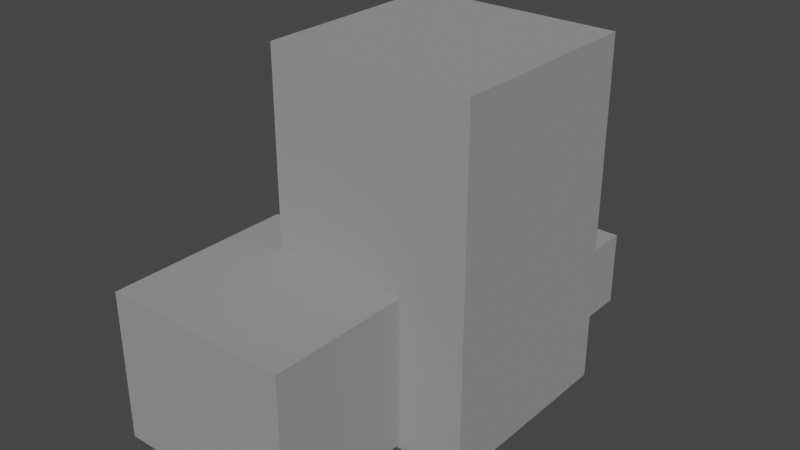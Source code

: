 # Source: rock2.blend  (saved by Blender 3.6.11; exported with 4.5.12 LTS)
import bpy
from mathutils import Matrix  # noqa: F401  (used for matrix-valued properties, if any)

bpy.ops.wm.read_factory_settings(use_empty=True)
scene = bpy.context.scene
scene.name = 'Scene'

# ---- collections
col_collection = bpy.data.collections.new('Collection'); scene.collection.children.link(col_collection)

# ---- materials (node trees are filled in below, after node groups)
mat_material = bpy.data.materials.new('Material')
mat_material.alpha_threshold = 0.0
mat_material.use_transparent_shadow = False
mat_material.roughness = 0.5
mat_material.line_color = (0.0, 0.0, 0.0, 1.0)

# ---- material node trees
mat_material.use_nodes = True; mat_material.node_tree.nodes.clear()
_N = mat_material.node_tree.nodes; _L = mat_material.node_tree.links
n0 = _N.new('ShaderNodeOutputMaterial'); n0.name = 'Material Output'; n0.location = (300, 300)
n1 = _N.new('ShaderNodeBsdfPrincipled'); n1.name = 'Principled BSDF'; n1.location = (10, 300)
n1.distribution = 'GGX'
n1.subsurface_method = 'RANDOM_WALK_SKIN'
n1.inputs[0].default_value = (0.3108, 0.3108, 0.3108, 1.0)
n1.inputs[2].default_value = 1.0
n1.inputs[3].default_value = 1.45
n1.inputs[27].default_value = (0.0, 0.0, 0.0, 1.0)
n1.inputs[28].default_value = 1.0
_L.new(n1.outputs[0], n0.inputs[0])
n0.is_active_output = True

# ---- world
world_world = bpy.data.worlds.new('World'); scene.world = world_world
world_world.use_nodes = True; world_world.node_tree.nodes.clear()
_N = world_world.node_tree.nodes; _L = world_world.node_tree.links
n0 = _N.new('ShaderNodeOutputWorld'); n0.name = 'World Output'; n0.location = (300, 300)
n1 = _N.new('ShaderNodeBackground'); n1.name = 'Background'; n1.location = (10, 300)
n1.inputs[0].default_value = (0.05088, 0.05088, 0.05088, 1.0)
_L.new(n1.outputs[0], n0.inputs[0])
n0.is_active_output = True
world_world.color = (0.05088, 0.05088, 0.05088)
world_world.use_sun_shadow = False
world_world.sun_shadow_jitter_overblur = 0.0

# ---- meshes
me_cube = bpy.data.meshes.new('Cube')
me_cube.from_pydata([(1.0, 1.0, 1.0), (1.0, 1.0, -1.0), (1.0, -1.0, 1.0), (1.0, -1.0, -1.0), (-1.0, 1.0, 1.0), (-1.0, 1.0, -1.0), (-1.0, -1.0, 1.0), (-1.0, -1.0, -1.0)], [], [(0, 4, 6, 2), (3, 2, 6, 7), (7, 6, 4, 5), (5, 1, 3, 7), (1, 0, 2, 3), (5, 4, 0, 1)])
_uv = me_cube.uv_layers.new(name='UVMap')
_uv.uv.foreach_set('vector', [0.625, 0.5, 0.875, 0.5, 0.875, 0.75, 0.625, 0.75, 0.375, 0.75, 0.625, 0.75, 0.625, 1.0, 0.375, 1.0, 0.375, 0.0, 0.625, 0.0, 0.625, 0.25, 0.375, 0.25, 0.125, 0.5, 0.375, 0.5, 0.375, 0.75, 0.125, 0.75, 0.375, 0.5, 0.625, 0.5, 0.625, 0.75, 0.375, 0.75, 0.375, 0.25, 0.625, 0.25, 0.625, 0.5, 0.375, 0.5])
me_cube.materials.append(mat_material)
me_cube.use_mirror_vertex_groups = False
me_cube.update()
me_cube_001 = bpy.data.meshes.new('Cube.001')
me_cube_001.from_pydata([(1.0, 1.0, 1.0), (1.0, 1.0, -1.0), (1.0, -1.0, 1.0), (1.0, -1.0, -1.0), (-1.0, 1.0, 1.0), (-1.0, 1.0, -1.0), (-1.0, -1.0, 1.0), (-1.0, -1.0, -1.0)], [], [(0, 4, 6, 2), (3, 2, 6, 7), (7, 6, 4, 5), (5, 1, 3, 7), (1, 0, 2, 3), (5, 4, 0, 1)])
_uv = me_cube_001.uv_layers.new(name='UVMap')
_uv.uv.foreach_set('vector', [0.625, 0.5, 0.875, 0.5, 0.875, 0.75, 0.625, 0.75, 0.375, 0.75, 0.625, 0.75, 0.625, 1.0, 0.375, 1.0, 0.375, 0.0, 0.625, 0.0, 0.625, 0.25, 0.375, 0.25, 0.125, 0.5, 0.375, 0.5, 0.375, 0.75, 0.125, 0.75, 0.375, 0.5, 0.625, 0.5, 0.625, 0.75, 0.375, 0.75, 0.375, 0.25, 0.625, 0.25, 0.625, 0.5, 0.375, 0.5])
me_cube_001.materials.append(mat_material)
me_cube_001.use_mirror_vertex_groups = False
me_cube_001.update()
me_cube_002 = bpy.data.meshes.new('Cube.002')
me_cube_002.from_pydata([(1.0, 1.0, 1.0), (1.0, 1.0, -1.0), (1.0, -1.0, 1.0), (1.0, -1.0, -1.0), (-1.0, 1.0, 1.0), (-1.0, 1.0, -1.0), (-1.0, -1.0, 1.0), (-1.0, -1.0, -1.0)], [], [(0, 4, 6, 2), (3, 2, 6, 7), (7, 6, 4, 5), (5, 1, 3, 7), (1, 0, 2, 3), (5, 4, 0, 1)])
_uv = me_cube_002.uv_layers.new(name='UVMap')
_uv.uv.foreach_set('vector', [0.625, 0.5, 0.875, 0.5, 0.875, 0.75, 0.625, 0.75, 0.375, 0.75, 0.625, 0.75, 0.625, 1.0, 0.375, 1.0, 0.375, 0.0, 0.625, 0.0, 0.625, 0.25, 0.375, 0.25, 0.125, 0.5, 0.375, 0.5, 0.375, 0.75, 0.125, 0.75, 0.375, 0.5, 0.625, 0.5, 0.625, 0.75, 0.375, 0.75, 0.375, 0.25, 0.625, 0.25, 0.625, 0.5, 0.375, 0.5])
me_cube_002.materials.append(mat_material)
me_cube_002.use_mirror_vertex_groups = False
me_cube_002.update()

# ---- objects
ob_cube = bpy.data.objects.new('Cube', me_cube)
ob_cube_001 = bpy.data.objects.new('Cube.001', me_cube_001)
ob_cube_002 = bpy.data.objects.new('Cube.002', me_cube_002)

# ---- transforms, parenting, visibility, modifiers, constraints
ob_cube.location = (0.0, 0.0, 0.7285)
ob_cube.scale = (1.0, 1.0, 1.705)
ob_cube.lock_rotations_4d = False
ob_cube.empty_display_type = 'ARROWS'
ob_cube.lineart.crease_threshold = 0.0
ob_cube_001.location = (-0.5814, -1.475, -0.1937)
ob_cube_001.scale = (0.9313, 0.9313, 0.7369)
ob_cube_001.lock_rotations_4d = False
ob_cube_001.empty_display_type = 'ARROWS'
ob_cube_001.lineart.crease_threshold = 0.0
ob_cube_002.location = (0.2732, 1.403, -0.273)
ob_cube_002.scale = (0.4713, 0.4713, 0.373)
ob_cube_002.lock_rotations_4d = False
ob_cube_002.empty_display_type = 'ARROWS'
ob_cube_002.lineart.crease_threshold = 0.0

# ---- collection membership
col_collection.objects.link(ob_cube)
col_collection.objects.link(ob_cube_001)
col_collection.objects.link(ob_cube_002)

# ---- scene / render settings (as saved in the file)
scene.frame_start = 1; scene.frame_end = 250; scene.frame_set(1)
scene.render.engine = 'BLENDER_EEVEE_NEXT'
scene.cycles.sampling_pattern = 'TABULATED_SOBOL'
scene.view_settings.view_transform = 'Filmic'
bpy.context.view_layer.update()

# ---- added for rendering (the .blend has no active camera and no usable light): camera, sun
cam_auto = bpy.data.cameras.new('AutoCamera')
cam_auto.lens = 50.0
cam_auto.sensor_width = 36.0
cam_auto.clip_end = 1000.0
ob_auto_camera = bpy.data.objects.new('AutoCamera', cam_auto)
scene.collection.objects.link(ob_auto_camera)
ob_auto_camera.location = (5.31488, -6.95153, 5.18551)
ob_auto_camera.rotation_euler = (1.09748, -7.21219e-08, 0.694738)
scene.camera = ob_auto_camera
light_auto_sun = bpy.data.lights.new('AutoSun', 'SUN')
light_auto_sun.energy = 3.0
light_auto_sun.angle = 0.0523599
ob_auto_sun = bpy.data.objects.new('AutoSun', light_auto_sun)
scene.collection.objects.link(ob_auto_sun)
ob_auto_sun.rotation_euler = (0.872665, 0.174533, 0.523599)
bpy.context.view_layer.update()
